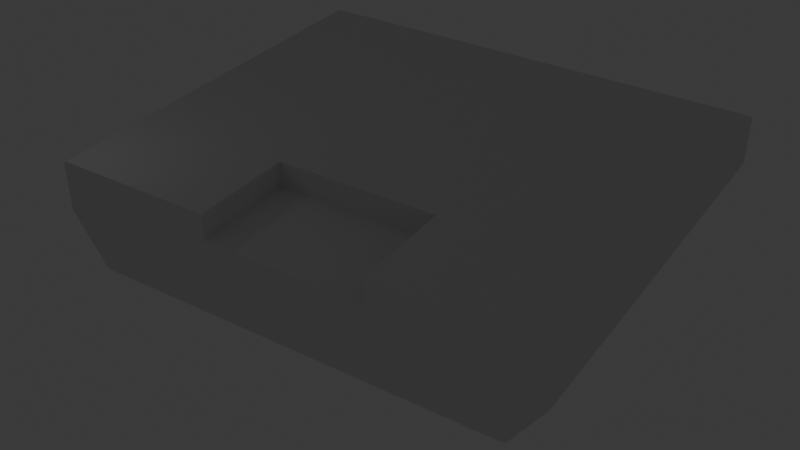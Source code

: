 # Source: Retr01_concepts.blend  (saved by Blender 5.2.44; exported with 4.5.12 LTS)
import bpy
from mathutils import Matrix  # noqa: F401  (used for matrix-valued properties, if any)

bpy.ops.wm.read_factory_settings(use_empty=True)
scene = bpy.context.scene
scene.name = 'Scene'

# ---- collections
col_collection = bpy.data.collections.new('Collection'); scene.collection.children.link(col_collection)

# ---- world
world_world = bpy.data.worlds.new('World'); scene.world = world_world
world_world.use_nodes = True; world_world.node_tree.nodes.clear()
_N = world_world.node_tree.nodes; _L = world_world.node_tree.links
n0 = _N.new('ShaderNodeOutputWorld'); n0.name = 'World Output'; n0.location = (200, 100)
n1 = _N.new('ShaderNodeBackground'); n1.name = 'Background'; n1.location = (-200, 100)
n1.inputs[0].default_value = (0.05088, 0.05088, 0.05088, 1.0)
_L.new(n1.outputs[0], n0.inputs[0])
n0.is_active_output = True
world_world.color = (0.05088, 0.05088, 0.05088)
world_world.sun_shadow_jitter_overblur = 0.0

# ---- cameras
cam_camera = bpy.data.cameras.new('Camera')
cam_camera.clip_end = 1e+05
cam_camera.ortho_scale = 7.314

# ---- lights
light_light = bpy.data.lights.new('Light', 'POINT')
light_light.energy = 1000.0
light_light.shadow_soft_size = 0.1

# ---- meshes
me_cube_001 = bpy.data.meshes.new('Cube.001')
me_cube_001.from_pydata([(1.457e-07, 90.0, 0.0), (-1.457e-07, 50.0, 0.0), (0.0, 46.67, 30.0), (0.0, 93.33, 30.0), (120.0, 50.0, 0.0), (120.0, 90.0, 0.0), (120.0, 93.33, 30.0), (120.0, 46.67, 30.0), (120.0, 93.33, 15.0), (120.0, 46.67, 15.0), (0.0, 46.67, 15.0), (0.0, 93.33, 15.0), (0.0, 0.0, 22.5), (0.0, 140.0, 22.5), (120.0, 140.0, 22.5), (120.0, 0.0, 22.5), (120.0, 93.33, 22.5), (120.0, 46.67, 22.5), (0.0, 46.67, 22.5), (0.0, 93.33, 22.5), (40.0, 93.33, 30.0), (80.0, 93.33, 30.0), (40.0, 46.67, 30.0), (80.0, 46.67, 30.0), (80.0, 90.0, 0.0), (40.0, 90.0, 0.0), (80.0, 50.0, 0.0), (40.0, 50.0, 0.0), (80.0, 0.0, 22.5), (40.0, 0.0, 22.5), (40.0, 140.0, 22.5), (80.0, 140.0, 22.5), (120.0, 93.33, 30.0), (120.0, 46.67, 30.0), (80.0, 93.33, 30.0), (80.0, 46.67, 30.0), (90.0, 46.67, 30.0), (90.0, 93.33, 30.0), (90.0, 93.33, 22.5), (90.0, 46.67, 22.5), (-4.298e-07, 11.0, 0.0), (-4.129e-07, 9.445, 0.8321), (-4.308e-07, 10.58, 0.06334), (-4.279e-07, 10.13, 0.2437), (-4.216e-07, 9.734, 0.5136), (120.0, 9.445, 0.8321), (120.0, 11.0, 0.0), (120.0, 9.734, 0.5136), (120.0, 10.13, 0.2437), (120.0, 10.58, 0.06334), (40.0, 11.0, 0.0), (40.0, 9.445, 0.8321), (40.0, 10.58, 0.06334), (40.0, 10.13, 0.2437), (40.0, 9.734, 0.5136), (80.0, 9.445, 0.8321), (80.0, 11.0, 0.0), (80.0, 9.734, 0.5136), (80.0, 10.13, 0.2437), (80.0, 10.58, 0.06334), (4.129e-07, 130.6, 0.8321), (4.298e-07, 129.0, 0.0), (4.216e-07, 130.3, 0.5136), (4.279e-07, 129.9, 0.2437), (4.308e-07, 129.4, 0.06334), (120.0, 129.0, 0.0), (120.0, 130.6, 0.8321), (120.0, 129.4, 0.06334), (120.0, 129.9, 0.2437), (120.0, 130.3, 0.5136), (80.0, 129.0, 0.0), (80.0, 130.6, 0.8321), (80.0, 129.4, 0.06334), (80.0, 129.9, 0.2437), (80.0, 130.3, 0.5136), (40.0, 130.6, 0.8321), (40.0, 129.0, 0.0), (40.0, 130.3, 0.5136), (40.0, 129.9, 0.2437), (40.0, 129.4, 0.06334), (0.0, 139.0, 30.0), (0.0, 140.0, 29.0), (0.0, 139.4, 29.92), (0.0, 139.7, 29.71), (0.0, 139.9, 29.38), (120.0, 140.0, 29.0), (120.0, 139.0, 30.0), (120.0, 139.9, 29.38), (120.0, 139.7, 29.71), (120.0, 139.4, 29.92), (40.0, 139.0, 30.0), (40.0, 140.0, 29.0), (40.0, 139.4, 29.92), (40.0, 139.7, 29.71), (40.0, 139.9, 29.38), (80.0, 140.0, 29.0), (80.0, 139.0, 30.0), (80.0, 139.9, 29.38), (80.0, 139.7, 29.71), (80.0, 139.4, 29.92), (0.0, 0.0, 29.0), (0.0, 1.0, 30.0), (0.0, 0.07612, 29.38), (0.0, 0.2929, 29.71), (0.0, 0.6173, 29.92), (120.0, 1.0, 30.0), (120.0, 0.0, 29.0), (120.0, 0.6173, 29.92), (120.0, 0.2929, 29.71), (120.0, 0.07612, 29.38), (80.0, 1.0, 30.0), (80.0, 0.0, 29.0), (80.0, 0.6173, 29.92), (80.0, 0.2929, 29.71), (80.0, 0.07612, 29.38), (40.0, 0.0, 29.0), (40.0, 1.0, 30.0), (40.0, 0.07612, 29.38), (40.0, 0.2929, 29.71), (40.0, 0.6173, 29.92), (0.0, 140.0, 16.0), (2.425e-08, 139.4, 14.17), (0.0, 139.0, 15.0), (1.845e-09, 140.0, 15.55), (7.101e-09, 139.8, 15.05), (1.497e-08, 139.7, 14.56), (120.0, 139.4, 14.17), (120.0, 140.0, 16.0), (120.0, 139.0, 15.0), (120.0, 139.7, 14.56), (120.0, 139.8, 15.05), (120.0, 140.0, 15.55), (40.0, 140.0, 16.0), (40.0, 139.4, 14.17), (40.0, 140.0, 15.55), (40.0, 139.8, 15.05), (40.0, 139.7, 14.56), (80.0, 139.4, 14.17), (80.0, 140.0, 16.0), (80.0, 139.7, 14.56), (80.0, 139.8, 15.05), (80.0, 140.0, 15.55), (-2.425e-08, 0.5547, 14.17), (0.0, 0.0, 16.0), (0.0, 1.0, 15.0), (-1.497e-08, 0.3424, 14.56), (-7.102e-09, 0.1625, 15.05), (-1.846e-09, 0.04222, 15.55), (120.0, 0.0, 16.0), (120.0, 0.5547, 14.17), (120.0, 1.0, 15.0), (120.0, 0.04222, 15.55), (120.0, 0.1625, 15.05), (120.0, 0.3424, 14.56), (80.0, 0.0, 16.0), (80.0, 0.5547, 14.17), (80.0, 0.04222, 15.55), (80.0, 0.1625, 15.05), (80.0, 0.3424, 14.56), (40.0, 0.5547, 14.17), (40.0, 0.0, 16.0), (40.0, 0.3424, 14.56), (40.0, 0.1625, 15.05), (40.0, 0.04222, 15.55)], [], [(1, 10, 11, 0), (5, 8, 9, 4), (20, 3, 2, 22), (24, 5, 4, 26), (18, 2, 3, 19), (10, 18, 19, 11), (8, 16, 17, 9), (0, 25, 27, 1), (25, 24, 26, 27), (7, 36, 33), (21, 20, 22, 23), (38, 37, 36, 39), (17, 16, 38, 39), (21, 23, 35, 34), (16, 6, 32, 37, 38), (36, 7, 17, 39), (37, 34, 35, 36), (56, 46, 49, 59), (59, 49, 48, 58), (58, 48, 47, 57), (57, 47, 45, 55), (40, 50, 52, 42), (42, 52, 53, 43), (43, 53, 54, 44), (44, 54, 51, 41), (50, 56, 59, 52), (52, 59, 58, 53), (53, 58, 57, 54), (54, 57, 55, 51), (1, 27, 50, 40), (26, 4, 46, 56), (27, 26, 56, 50), (76, 61, 64, 79), (79, 64, 63, 78), (78, 63, 62, 77), (77, 62, 60, 75), (65, 70, 72, 67), (67, 72, 73, 68), (68, 73, 74, 69), (69, 74, 71, 66), (70, 76, 79, 72), (72, 79, 78, 73), (73, 78, 77, 74), (74, 77, 75, 71), (61, 76, 25, 0), (70, 65, 5, 24), (76, 70, 24, 25), (96, 86, 89, 99), (99, 89, 88, 98), (98, 88, 87, 97), (97, 87, 85, 95), (80, 90, 92, 82), (82, 92, 93, 83), (83, 93, 94, 84), (84, 94, 91, 81), (90, 96, 99, 92), (92, 99, 98, 93), (93, 98, 97, 94), (94, 97, 95, 91), (90, 80, 3, 20), (19, 3, 80, 82, 83, 84, 81, 13), (13, 81, 91, 30), (86, 96, 21, 37, 6), (14, 85, 87, 88, 89, 86, 6, 16), (31, 95, 85, 14), (30, 91, 95, 31), (96, 90, 20, 21), (116, 101, 104, 119), (119, 104, 103, 118), (118, 103, 102, 117), (117, 102, 100, 115), (105, 110, 112, 107), (107, 112, 113, 108), (108, 113, 114, 109), (109, 114, 111, 106), (110, 116, 119, 112), (112, 119, 118, 113), (113, 118, 117, 114), (114, 117, 115, 111), (12, 100, 102, 103, 104, 101, 2, 18), (29, 115, 100, 12), (22, 2, 101, 116), (7, 36, 23, 110, 105), (17, 7, 105, 107, 108, 109, 106, 15), (15, 106, 111, 28), (28, 111, 115, 29), (23, 22, 116, 110), (120, 123, 122), (123, 124, 122), (124, 125, 122), (125, 121, 122), (126, 129, 128), (129, 130, 128), (130, 131, 128), (131, 127, 128), (138, 127, 131, 141), (141, 131, 130, 140), (140, 130, 129, 139), (139, 129, 126, 137), (120, 132, 134, 123), (123, 134, 135, 124), (124, 135, 136, 125), (125, 136, 133, 121), (132, 138, 141, 134), (134, 141, 140, 135), (135, 140, 139, 136), (136, 139, 137, 133), (120, 13, 30, 132), (11, 19, 13, 120, 122), (60, 121, 133, 75), (0, 11, 122, 121, 60, 62, 63, 64, 61), (138, 31, 14, 127), (65, 67, 68, 69, 66, 126, 128, 8, 5), (71, 137, 126, 66), (128, 127, 14, 16, 8), (75, 133, 137, 71), (132, 30, 31, 138), (142, 145, 144), (145, 146, 144), (146, 147, 144), (147, 143, 144), (148, 151, 150), (151, 152, 150), (152, 153, 150), (153, 149, 150), (160, 143, 147, 163), (163, 147, 146, 162), (162, 146, 145, 161), (161, 145, 142, 159), (148, 154, 156, 151), (151, 156, 157, 152), (152, 157, 158, 153), (153, 158, 155, 149), (154, 160, 163, 156), (156, 163, 162, 157), (157, 162, 161, 158), (158, 161, 159, 155), (51, 159, 142, 41), (160, 29, 12, 143), (40, 42, 43, 44, 41, 142, 144, 10, 1), (144, 143, 12, 18, 10), (148, 15, 28, 154), (9, 17, 15, 148, 150), (45, 149, 155, 55), (4, 9, 150, 149, 45, 47, 48, 49, 46), (55, 155, 159, 51), (154, 28, 29, 160)])
_uv = me_cube_001.uv_layers.new(name='UVMap')
_uv.uv.foreach_set('vector', [0.375, 0.08333, 0.5, 0.08333, 0.5, 0.1667, 0.375, 0.1667, 0.375, 0.5833, 0.5, 0.5833, 0.5, 0.6667, 0.375, 0.6667, 0.7917, 0.5833, 0.875, 0.5833, 0.875, 0.6667, 0.7917, 0.6667, 0.2917, 0.5833, 0.375, 0.5833, 0.375, 0.6667, 0.2917, 0.6667, 0.5625, 0.08333, 0.625, 0.08333, 0.625, 0.1667, 0.5625, 0.1667, 0.5, 0.08333, 0.5625, 0.08333, 0.5625, 0.1667, 0.5, 0.1667, 0.5, 0.5833, 0.5625, 0.5833, 0.5625, 0.6667, 0.5, 0.6667, 0.125, 0.5833, 0.2083, 0.5833, 0.2083, 0.6667, 0.125, 0.6667, 0.2083, 0.5833, 0.2917, 0.5833, 0.2917, 0.6667, 0.2083, 0.6667, 0.625, 0.6667, 0.625, 0.6667, 0.625, 0.6667, 0.7083, 0.5833, 0.7917, 0.5833, 0.7917, 0.6667, 0.7083, 0.6667, 0.5625, 0.5833, 0.625, 0.5833, 0.625, 0.6667, 0.5625, 0.6667, 0.5625, 0.6667, 0.5625, 0.5833, 0.5625, 0.5833, 0.5625, 0.6667, 0.7083, 0.5833, 0.7083, 0.6667, 0.7083, 0.6667, 0.7083, 0.5833, 0.5625, 0.5833, 0.625, 0.5833, 0.625, 0.5833, 0.625, 0.5833, 0.5625, 0.5833, 0.625, 0.6667, 0.625, 0.6667, 0.5625, 0.6667, 0.5625, 0.6667, 0.6875, 0.5833, 0.7083, 0.5833, 0.7083, 0.6667, 0.625, 0.6667, 0.2917, 0.7479, 0.375, 0.7479, 0.3752, 0.7488, 0.2917, 0.7488, 0.2917, 0.7488, 0.3752, 0.7488, 0.3757, 0.7498, 0.2917, 0.75, 0.375, 0.8333, 0.3757, 0.7498, 0.3791, 0.75, 0.379, 0.8333, 0.379, 0.8333, 0.3791, 0.75, 0.3819, 0.75, 0.3819, 0.8333, 0.125, 0.7479, 0.2083, 0.7479, 0.2083, 0.7488, 0.125, 0.7488, 0.125, 0.7488, 0.2083, 0.7488, 0.2083, 0.75, 0.125, 0.75, 0.375, 1.0, 0.375, 0.9167, 0.379, 0.9167, 0.379, 1.0, 0.379, 1.0, 0.379, 0.9167, 0.3819, 0.9167, 0.3819, 1.0, 0.2083, 0.7479, 0.2917, 0.7479, 0.2917, 0.7488, 0.2083, 0.7488, 0.2083, 0.7488, 0.2917, 0.7488, 0.2917, 0.75, 0.2083, 0.75, 0.375, 0.9167, 0.375, 0.8333, 0.379, 0.8333, 0.379, 0.9167, 0.379, 0.9167, 0.379, 0.8333, 0.3819, 0.8333, 0.3819, 0.9167, 0.125, 0.6667, 0.2083, 0.6667, 0.2083, 0.7479, 0.125, 0.7479, 0.2917, 0.6667, 0.375, 0.6667, 0.375, 0.7479, 0.2917, 0.7479, 0.2083, 0.6667, 0.2917, 0.6667, 0.2917, 0.7479, 0.2083, 0.7479, 0.2083, 0.5021, 0.125, 0.5021, 0.125, 0.5012, 0.2083, 0.5012, 0.2083, 0.5012, 0.125, 0.5012, 0.125, 0.5, 0.2083, 0.5, 0.375, 0.3333, 0.376, 0.2497, 0.3791, 0.25, 0.379, 0.3333, 0.379, 0.3333, 0.3791, 0.25, 0.3819, 0.25, 0.3819, 0.3333, 0.375, 0.5021, 0.2917, 0.5021, 0.2917, 0.5012, 0.3752, 0.5012, 0.3752, 0.5012, 0.2917, 0.5012, 0.2917, 0.5, 0.3757, 0.5002, 0.3757, 0.5002, 0.375, 0.4167, 0.379, 0.4167, 0.3791, 0.5, 0.3791, 0.5, 0.379, 0.4167, 0.3819, 0.4167, 0.3819, 0.5, 0.2917, 0.5021, 0.2083, 0.5021, 0.2083, 0.5012, 0.2917, 0.5012, 0.2917, 0.5012, 0.2083, 0.5012, 0.2083, 0.5, 0.2917, 0.5, 0.375, 0.4167, 0.375, 0.3333, 0.379, 0.3333, 0.379, 0.4167, 0.379, 0.4167, 0.379, 0.3333, 0.3819, 0.3333, 0.3819, 0.4167, 0.125, 0.5021, 0.2083, 0.5021, 0.2083, 0.5833, 0.125, 0.5833, 0.2917, 0.5021, 0.375, 0.5021, 0.375, 0.5833, 0.2917, 0.5833, 0.2083, 0.5021, 0.2917, 0.5021, 0.2917, 0.5833, 0.2083, 0.5833, 0.7083, 0.5018, 0.625, 0.5018, 0.6248, 0.5011, 0.7083, 0.5011, 0.7083, 0.5011, 0.6248, 0.5011, 0.6242, 0.5002, 0.7083, 0.5, 0.625, 0.4167, 0.6242, 0.5002, 0.6199, 0.5, 0.6199, 0.4167, 0.6199, 0.4167, 0.6199, 0.5, 0.6167, 0.5, 0.6167, 0.4167, 0.875, 0.5018, 0.7917, 0.5018, 0.7917, 0.5011, 0.875, 0.5011, 0.875, 0.5011, 0.7917, 0.5011, 0.7917, 0.5, 0.875, 0.5, 0.6238, 0.2497, 0.625, 0.3333, 0.6199, 0.3333, 0.6199, 0.25, 0.6199, 0.25, 0.6199, 0.3333, 0.6167, 0.3333, 0.6167, 0.25, 0.7917, 0.5018, 0.7083, 0.5018, 0.7083, 0.5011, 0.7917, 0.5011, 0.7917, 0.5011, 0.7083, 0.5011, 0.7083, 0.5, 0.7917, 0.5, 0.625, 0.3333, 0.625, 0.4167, 0.6199, 0.4167, 0.6199, 0.3333, 0.6199, 0.3333, 0.6199, 0.4167, 0.6167, 0.4167, 0.6167, 0.3333, 0.7917, 0.5018, 0.875, 0.5018, 0.875, 0.5833, 0.7917, 0.5833, 0.5625, 0.1667, 0.625, 0.1667, 0.625, 0.2482, 0.6244, 0.2489, 0.6238, 0.2497, 0.6199, 0.25, 0.6167, 0.25, 0.5625, 0.25, 0.5625, 0.25, 0.6167, 0.25, 0.6167, 0.3333, 0.5625, 0.3333, 0.625, 0.5018, 0.7083, 0.5018, 0.7083, 0.5833, 0.6875, 0.5833, 0.625, 0.5833, 0.5625, 0.5, 0.6167, 0.5, 0.6199, 0.5, 0.6242, 0.5002, 0.6248, 0.5011, 0.625, 0.5018, 0.625, 0.5833, 0.5625, 0.5833, 0.5625, 0.4167, 0.6167, 0.4167, 0.6167, 0.5, 0.5625, 0.5, 0.5625, 0.3333, 0.6167, 0.3333, 0.6167, 0.4167, 0.5625, 0.4167, 0.7083, 0.5018, 0.7917, 0.5018, 0.7917, 0.5833, 0.7083, 0.5833, 0.7917, 0.7482, 0.875, 0.7482, 0.875, 0.7489, 0.7917, 0.7489, 0.7917, 0.7489, 0.875, 0.7489, 0.875, 0.75, 0.7917, 0.75, 0.625, 0.9167, 0.625, 1.0, 0.6199, 1.0, 0.6199, 0.9167, 0.6199, 0.9167, 0.6199, 1.0, 0.6167, 1.0, 0.6167, 0.9167, 0.625, 0.7482, 0.7083, 0.7482, 0.7083, 0.7489, 0.6248, 0.7489, 0.6248, 0.7489, 0.7083, 0.7489, 0.7083, 0.75, 0.6242, 0.7498, 0.6242, 0.7498, 0.625, 0.8333, 0.6199, 0.8333, 0.6199, 0.75, 0.6199, 0.75, 0.6199, 0.8333, 0.6167, 0.8333, 0.6167, 0.75, 0.7083, 0.7482, 0.7917, 0.7482, 0.7917, 0.7489, 0.7083, 0.7489, 0.7083, 0.7489, 0.7917, 0.7489, 0.7917, 0.75, 0.7083, 0.75, 0.625, 0.8333, 0.625, 0.9167, 0.6199, 0.9167, 0.6199, 0.8333, 0.6199, 0.8333, 0.6199, 0.9167, 0.6167, 0.9167, 0.6167, 0.8333, 0.5625, 0.0, 0.6167, 0.0, 0.6199, 0.0001359, 0.6226, 0.000523, 0.6244, 0.001102, 0.625, 0.001786, 0.625, 0.08333, 0.5625, 0.08333, 0.5625, 0.9167, 0.6167, 0.9167, 0.6167, 1.0, 0.5625, 1.0, 0.7917, 0.6667, 0.875, 0.6667, 0.875, 0.7482, 0.7917, 0.7482, 0.625, 0.6667, 0.6875, 0.6667, 0.7083, 0.6667, 0.7083, 0.7482, 0.625, 0.7482, 0.5625, 0.6667, 0.625, 0.6667, 0.625, 0.7482, 0.6248, 0.7489, 0.6242, 0.7498, 0.6199, 0.75, 0.6167, 0.75, 0.5625, 0.75, 0.5625, 0.75, 0.6167, 0.75, 0.6167, 0.8333, 0.5625, 0.8333, 0.5625, 0.8333, 0.6167, 0.8333, 0.6167, 0.9167, 0.5625, 0.9167, 0.7083, 0.6667, 0.7917, 0.6667, 0.7917, 0.7482, 0.7083, 0.7482, 0.5083, 0.25, 0.5046, 0.25, 0.5, 0.2482, 0.5046, 0.25, 0.5004, 0.25, 0.5, 0.2482, 0.5004, 0.25, 0.4964, 0.25, 0.5, 0.2482, 0.4964, 0.25, 0.4931, 0.25, 0.5, 0.2482, 0.4931, 0.5, 0.4962, 0.5, 0.5, 0.5018, 0.4962, 0.5, 0.4997, 0.5, 0.5, 0.5018, 0.4997, 0.5, 0.503, 0.5, 0.5, 0.5018, 0.503, 0.5, 0.5058, 0.5, 0.5, 0.5018, 0.5083, 0.4167, 0.5083, 0.5, 0.5046, 0.5, 0.5046, 0.4167, 0.5046, 0.4167, 0.5046, 0.5, 0.5, 0.5, 0.5, 0.4167, 0.5, 0.4167, 0.5, 0.5, 0.4962, 0.5, 0.4962, 0.4167, 0.4962, 0.4167, 0.4962, 0.5, 0.4931, 0.5, 0.4931, 0.4167, 0.5083, 0.25, 0.5083, 0.3333, 0.5046, 0.3333, 0.5046, 0.25, 0.5046, 0.25, 0.5046, 0.3333, 0.5, 0.3333, 0.5, 0.25, 0.5, 0.25, 0.5, 0.3333, 0.4962, 0.3333, 0.4962, 0.25, 0.4962, 0.25, 0.4962, 0.3333, 0.4931, 0.3333, 0.4931, 0.25, 0.5083, 0.3333, 0.5083, 0.4167, 0.5046, 0.4167, 0.5046, 0.3333, 0.5046, 0.3333, 0.5046, 0.4167, 0.5, 0.4167, 0.5, 0.3333, 0.5, 0.3333, 0.5, 0.4167, 0.4962, 0.4167, 0.4962, 0.3333, 0.4962, 0.3333, 0.4962, 0.4167, 0.4931, 0.4167, 0.4931, 0.3333, 0.5083, 0.25, 0.5625, 0.25, 0.5625, 0.3333, 0.5083, 0.3333, 0.5, 0.1667, 0.5625, 0.1667, 0.5625, 0.25, 0.5083, 0.25, 0.5, 0.2482, 0.3819, 0.25, 0.4931, 0.25, 0.4931, 0.3333, 0.3819, 0.3333, 0.375, 0.1667, 0.5, 0.1667, 0.5, 0.2482, 0.4931, 0.25, 0.3819, 0.25, 0.3791, 0.25, 0.376, 0.2497, 0.3755, 0.2487, 0.375, 0.2479, 0.5083, 0.4167, 0.5625, 0.4167, 0.5625, 0.5, 0.5083, 0.5, 0.375, 0.5021, 0.3752, 0.5012, 0.3757, 0.5002, 0.3791, 0.5, 0.3819, 0.5, 0.4931, 0.5, 0.5, 0.5018, 0.5, 0.5833, 0.375, 0.5833, 0.3819, 0.4167, 0.4931, 0.4167, 0.4931, 0.5, 0.3819, 0.5, 0.5, 0.5018, 0.5083, 0.5, 0.5625, 0.5, 0.5625, 0.5833, 0.5, 0.5833, 0.3819, 0.3333, 0.4931, 0.3333, 0.4931, 0.4167, 0.3819, 0.4167, 0.5083, 0.3333, 0.5625, 0.3333, 0.5625, 0.4167, 0.5083, 0.4167, 0.4931, 0.0, 0.4964, 9.293e-05, 0.5, 0.001786, 0.4964, 9.293e-05, 0.5, 0.0002901, 0.5, 0.001786, 0.5, 0.0002901, 0.5, 7.54e-05, 0.5, 0.001786, 0.5, 7.54e-05, 0.5, 0.0, 0.5, 0.001786, 0.5083, 0.75, 0.5046, 0.75, 0.5, 0.7482, 0.5046, 0.75, 0.5004, 0.75, 0.5, 0.7482, 0.5004, 0.75, 0.4964, 0.75, 0.5, 0.7482, 0.4964, 0.75, 0.4931, 0.75, 0.5, 0.7482, 0.5083, 0.9167, 0.5083, 1.0, 0.5046, 1.0, 0.5046, 0.9167, 0.5046, 0.9167, 0.5046, 1.0, 0.5, 1.0, 0.5, 0.9167, 0.5, 0.9167, 0.5, 1.0, 0.4962, 1.0, 0.4962, 0.9167, 0.4962, 0.9167, 0.4962, 1.0, 0.4931, 1.0, 0.4931, 0.9167, 0.5083, 0.75, 0.5083, 0.8333, 0.5046, 0.8333, 0.5046, 0.75, 0.5046, 0.75, 0.5046, 0.8333, 0.5, 0.8333, 0.5, 0.75, 0.5, 0.75, 0.5, 0.8333, 0.4962, 0.8333, 0.4962, 0.75, 0.4962, 0.75, 0.4962, 0.8333, 0.4931, 0.8333, 0.4931, 0.75, 0.5083, 0.8333, 0.5083, 0.9167, 0.5046, 0.9167, 0.5046, 0.8333, 0.5046, 0.8333, 0.5046, 0.9167, 0.5, 0.9167, 0.5, 0.8333, 0.5, 0.8333, 0.5, 0.9167, 0.4962, 0.9167, 0.4962, 0.8333, 0.4962, 0.8333, 0.4962, 0.9167, 0.4931, 0.9167, 0.4931, 0.8333, 0.3819, 0.9167, 0.4931, 0.9167, 0.4931, 1.0, 0.3819, 1.0, 0.5083, 0.9167, 0.5625, 0.9167, 0.5625, 1.0, 0.5083, 1.0, 0.375, 0.002083, 0.3755, 0.00127, 0.377, 0.0005685, 0.3793, 0.0001431, 0.3819, 0.0, 0.4931, 0.0, 0.5, 0.001786, 0.5, 0.08333, 0.375, 0.08333, 0.5, 0.001786, 0.5083, 0.0, 0.5625, 0.0, 0.5625, 0.08333, 0.5, 0.08333, 0.5083, 0.75, 0.5625, 0.75, 0.5625, 0.8333, 0.5083, 0.8333, 0.5, 0.6667, 0.5625, 0.6667, 0.5625, 0.75, 0.5083, 0.75, 0.5, 0.7482, 0.3819, 0.75, 0.4931, 0.75, 0.4931, 0.8333, 0.3819, 0.8333, 0.375, 0.6667, 0.5, 0.6667, 0.5, 0.7482, 0.4931, 0.75, 0.3819, 0.75, 0.3791, 0.75, 0.3757, 0.7498, 0.3752, 0.7488, 0.375, 0.7479, 0.3819, 0.8333, 0.4931, 0.8333, 0.4931, 0.9167, 0.3819, 0.9167, 0.5083, 0.8333, 0.5625, 0.8333, 0.5625, 0.9167, 0.5083, 0.9167])
me_cube_001.update()

# ---- objects
ob_light = bpy.data.objects.new('Light', light_light)
ob_camera = bpy.data.objects.new('Camera', cam_camera)
ob_cube = bpy.data.objects.new('Cube', me_cube_001)

# ---- transforms, parenting, visibility, modifiers, constraints
ob_light.location = (4.076, 1.005, 65.9)
ob_light.rotation_euler = (0.6503, 0.05522, 1.866)
ob_light.lock_rotations_4d = False
ob_light.empty_display_type = 'ARROWS'
ob_light.color = (0.0, 0.0, 0.0, 0.0)
ob_light.lineart.crease_threshold = 0.0
ob_camera.location = (207.0, -159.9, 172.2)
ob_camera.rotation_euler = (0.9906, 9.38e-07, 0.5776)
ob_camera.scale = (9.389, 9.389, 9.389)
ob_camera.lock_rotations_4d = False
ob_camera.empty_display_type = 'ARROWS'
ob_camera.color = (0.0, 0.0, 0.0, 0.0)
ob_camera.display_type = 'WIRE'
ob_camera.lineart.crease_threshold = 0.0
ob_cube.location = (0.0, 120.0, 0.0)
ob_cube.rotation_euler = (0.0, -0.0, -1.571)

# ---- collection membership
col_collection.objects.link(ob_light)
col_collection.objects.link(ob_camera)
col_collection.objects.link(ob_cube)

# ---- scene / render settings (as saved in the file)
scene.camera = ob_camera
scene.frame_start = 1; scene.frame_end = 250; scene.frame_set(1)
scene.render.engine = 'BLENDER_EEVEE_NEXT'
scene.render.bake_bias = 0.0
scene.render.bake_samples = 0
scene.render.compositor_device = 'GPU'
scene.eevee.use_volume_custom_range = False
scene.eevee.fast_gi_thickness_near = 0.1
scene.eevee.fast_gi_thickness_far = 0.0
scene.eevee.ray_tracing_options.screen_trace_thickness = 0.1
scene.unit_settings.scale_length = 0.001
bpy.context.view_layer.update()
